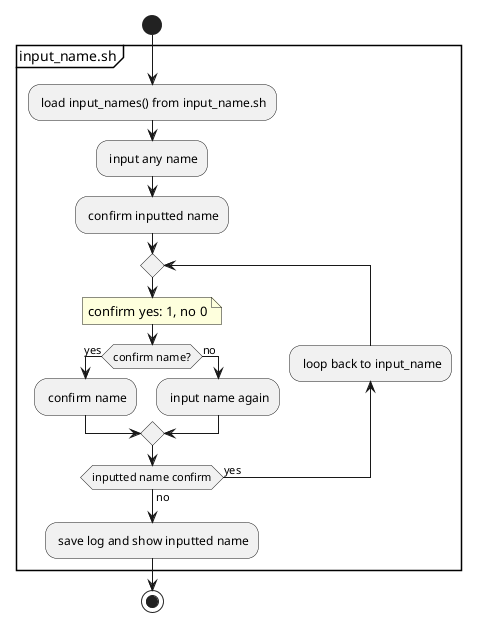

The diagram above was rendered by PlantUML. Its source (embedded in the PNG):
@startuml
start
partition input_name.sh {
	: load input_names() from input_name.sh;
	: input any name;
	: confirm inputted name;
	
	repeat
	note right
	confirm yes: 1, no 0
	end note
	
	if (confirm name?) then (yes)
		: confirm name; 
	else (no)
		: input name again;
	endif
	backward: loop back to input_name;
	repeat while(inputted name confirm) is (yes) not (no);
	: save log and show inputted name;
}
stop
@enduml